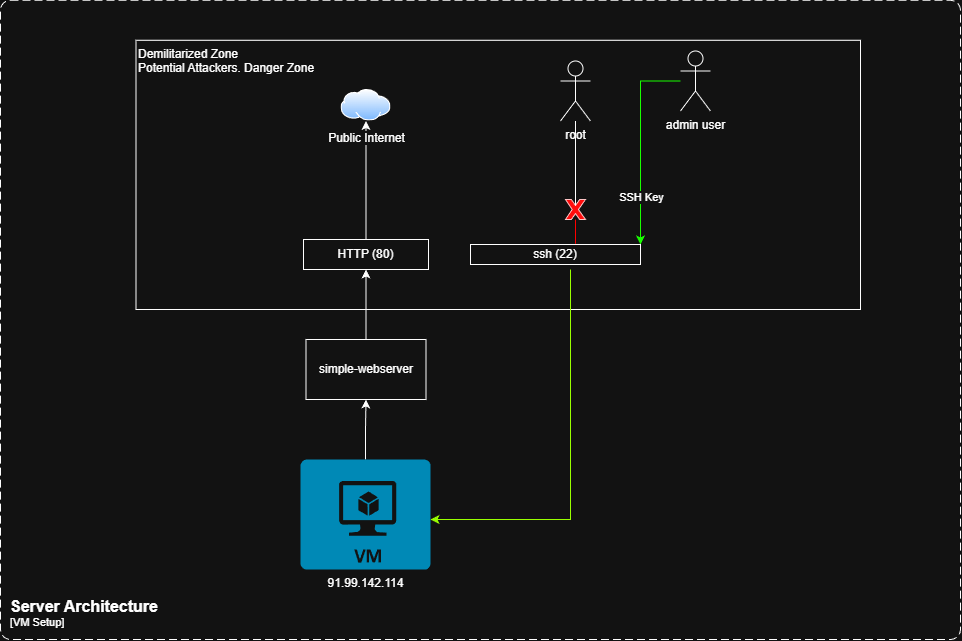

The diagram above was exported from draw.io. Its source (the exported page's mxGraphModel, read from the mxfile embedded in the PNG):
<mxGraphModel dx="1517" dy="993" grid="1" gridSize="10" guides="1" tooltips="1" connect="1" arrows="1" fold="1" page="1" pageScale="1" pageWidth="850" pageHeight="1100" math="0" shadow="0">
  <root>
    <mxCell id="0" />
    <mxCell id="1" parent="0" />
    <object placeholders="1" c4Name="Server Architecture" c4Type="SystemScopeBoundary" c4Application="VM Setup" label="&lt;font style=&quot;font-size: 16px&quot;&gt;&lt;b&gt;&lt;div style=&quot;text-align: left&quot;&gt;%c4Name%&lt;/div&gt;&lt;/b&gt;&lt;/font&gt;&lt;div style=&quot;text-align: left&quot;&gt;[%c4Application%]&lt;/div&gt;" id="FkLb3mW_Ws8Ju6TozzPG-36">
      <mxCell style="rounded=1;fontSize=11;whiteSpace=wrap;html=1;dashed=1;arcSize=20;labelBackgroundColor=none;align=left;verticalAlign=bottom;labelBorderColor=none;spacingTop=0;spacing=10;dashPattern=8 4;metaEdit=1;rotatable=0;perimeter=rectanglePerimeter;noLabel=0;labelPadding=0;allowArrows=0;connectable=0;expand=0;recursiveResize=0;editable=1;pointerEvents=0;absoluteArcSize=1;points=[[0.25,0,0],[0.5,0,0],[0.75,0,0],[1,0.25,0],[1,0.5,0],[1,0.75,0],[0.75,1,0],[0.5,1,0],[0.25,1,0],[0,0.75,0],[0,0.5,0],[0,0.25,0]];" vertex="1" parent="1">
        <mxGeometry x="60" y="30.75" width="960" height="639.25" as="geometry" />
      </mxCell>
    </object>
    <mxCell id="FkLb3mW_Ws8Ju6TozzPG-30" value="Demilitarized Zone&lt;br&gt;Potential Attackers. Danger Zone" style="rounded=0;whiteSpace=wrap;html=1;fillColor=none;verticalAlign=top;align=left;" vertex="1" parent="1">
      <mxGeometry x="195.5" y="70.75" width="724.5" height="269.25" as="geometry" />
    </mxCell>
    <mxCell id="FkLb3mW_Ws8Ju6TozzPG-25" style="edgeStyle=orthogonalEdgeStyle;rounded=0;orthogonalLoop=1;jettySize=auto;html=1;entryX=0.5;entryY=1;entryDx=0;entryDy=0;" edge="1" parent="1" source="FkLb3mW_Ws8Ju6TozzPG-1" target="FkLb3mW_Ws8Ju6TozzPG-24">
      <mxGeometry relative="1" as="geometry" />
    </mxCell>
    <mxCell id="FkLb3mW_Ws8Ju6TozzPG-1" value="91.99.142.114" style="verticalLabelPosition=bottom;html=1;verticalAlign=top;align=center;strokeColor=none;fillColor=#00BEF2;shape=mxgraph.azure.virtual_machine;" vertex="1" parent="1">
      <mxGeometry x="360" y="490" width="130" height="110" as="geometry" />
    </mxCell>
    <mxCell id="FkLb3mW_Ws8Ju6TozzPG-5" style="edgeStyle=orthogonalEdgeStyle;rounded=0;orthogonalLoop=1;jettySize=auto;html=1;entryX=1;entryY=0;entryDx=0;entryDy=0;strokeColor=light-dark(#000000,#19FF00);" edge="1" parent="1" source="FkLb3mW_Ws8Ju6TozzPG-2" target="FkLb3mW_Ws8Ju6TozzPG-4">
      <mxGeometry relative="1" as="geometry">
        <Array as="points">
          <mxPoint x="700" y="112" />
        </Array>
      </mxGeometry>
    </mxCell>
    <mxCell id="FkLb3mW_Ws8Ju6TozzPG-35" value="SSH Key" style="edgeLabel;html=1;align=center;verticalAlign=middle;resizable=0;points=[];" vertex="1" connectable="0" parent="FkLb3mW_Ws8Ju6TozzPG-5">
      <mxGeometry x="0.5338" y="1" relative="1" as="geometry">
        <mxPoint as="offset" />
      </mxGeometry>
    </mxCell>
    <mxCell id="FkLb3mW_Ws8Ju6TozzPG-2" value="admin user" style="shape=umlActor;verticalLabelPosition=bottom;verticalAlign=top;html=1;outlineConnect=0;" vertex="1" parent="1">
      <mxGeometry x="740" y="81.5" width="30" height="60" as="geometry" />
    </mxCell>
    <mxCell id="FkLb3mW_Ws8Ju6TozzPG-4" value="ssh (22)" style="rounded=0;whiteSpace=wrap;html=1;" vertex="1" parent="1">
      <mxGeometry x="530" y="275" width="170" height="20" as="geometry" />
    </mxCell>
    <mxCell id="FkLb3mW_Ws8Ju6TozzPG-7" style="edgeStyle=orthogonalEdgeStyle;rounded=0;orthogonalLoop=1;jettySize=auto;html=1;strokeColor=light-dark(#000000,#99FF00);entryX=1;entryY=0.5;entryDx=0;entryDy=0;entryPerimeter=0;" edge="1" parent="1">
      <mxGeometry relative="1" as="geometry">
        <mxPoint x="629.9999999999998" y="300" as="sourcePoint" />
        <mxPoint x="490" y="550" as="targetPoint" />
        <Array as="points">
          <mxPoint x="630" y="550" />
        </Array>
      </mxGeometry>
    </mxCell>
    <mxCell id="FkLb3mW_Ws8Ju6TozzPG-8" value="root" style="shape=umlActor;verticalLabelPosition=bottom;verticalAlign=top;html=1;outlineConnect=0;" vertex="1" parent="1">
      <mxGeometry x="620" y="91.5" width="30" height="60" as="geometry" />
    </mxCell>
    <mxCell id="FkLb3mW_Ws8Ju6TozzPG-17" value="" style="edgeStyle=orthogonalEdgeStyle;rounded=0;orthogonalLoop=1;jettySize=auto;html=1;fillColor=#a20025;strokeColor=light-dark(#6F0000,#FF0000);endArrow=none;endFill=0;entryX=0.618;entryY=-0.036;entryDx=0;entryDy=0;entryPerimeter=0;" edge="1" parent="1" source="FkLb3mW_Ws8Ju6TozzPG-14" target="FkLb3mW_Ws8Ju6TozzPG-4">
      <mxGeometry relative="1" as="geometry">
        <mxPoint x="340" y="710" as="sourcePoint" />
        <mxPoint x="340" y="620" as="targetPoint" />
        <Array as="points" />
      </mxGeometry>
    </mxCell>
    <mxCell id="FkLb3mW_Ws8Ju6TozzPG-28" value="" style="edgeStyle=orthogonalEdgeStyle;rounded=0;orthogonalLoop=1;jettySize=auto;html=1;entryX=0.5;entryY=1;entryDx=0;entryDy=0;" edge="1" parent="1" source="FkLb3mW_Ws8Ju6TozzPG-19" target="FkLb3mW_Ws8Ju6TozzPG-29">
      <mxGeometry relative="1" as="geometry">
        <mxPoint x="425.5" y="190" as="targetPoint" />
      </mxGeometry>
    </mxCell>
    <mxCell id="FkLb3mW_Ws8Ju6TozzPG-19" value="HTTP (80)" style="rounded=0;whiteSpace=wrap;html=1;" vertex="1" parent="1">
      <mxGeometry x="363" y="270" width="125" height="30" as="geometry" />
    </mxCell>
    <mxCell id="FkLb3mW_Ws8Ju6TozzPG-26" style="edgeStyle=orthogonalEdgeStyle;rounded=0;orthogonalLoop=1;jettySize=auto;html=1;entryX=0.5;entryY=1;entryDx=0;entryDy=0;" edge="1" parent="1" source="FkLb3mW_Ws8Ju6TozzPG-24" target="FkLb3mW_Ws8Ju6TozzPG-19">
      <mxGeometry relative="1" as="geometry" />
    </mxCell>
    <mxCell id="FkLb3mW_Ws8Ju6TozzPG-24" value="simple-webserver" style="rounded=0;whiteSpace=wrap;html=1;" vertex="1" parent="1">
      <mxGeometry x="365.5" y="370" width="120" height="60" as="geometry" />
    </mxCell>
    <mxCell id="FkLb3mW_Ws8Ju6TozzPG-29" value="Public Internet" style="image;aspect=fixed;perimeter=ellipsePerimeter;html=1;align=center;shadow=0;dashed=0;spacingTop=3;image=img/lib/active_directory/internet_cloud.svg;imageBackground=default;imageBorder=none;" vertex="1" parent="1">
      <mxGeometry x="400.5" y="120" width="50" height="31.5" as="geometry" />
    </mxCell>
    <mxCell id="FkLb3mW_Ws8Ju6TozzPG-14" value="" style="verticalLabelPosition=bottom;verticalAlign=top;html=1;shape=mxgraph.basic.x;fillColor=light-dark(#A20025,#FF0C0C);fontColor=#ffffff;strokeColor=#6F0000;" vertex="1" parent="1">
      <mxGeometry x="625" y="230" width="20" height="20" as="geometry" />
    </mxCell>
    <mxCell id="FkLb3mW_Ws8Ju6TozzPG-34" style="edgeStyle=orthogonalEdgeStyle;rounded=0;orthogonalLoop=1;jettySize=auto;html=1;entryX=0.5;entryY=0.29;entryDx=0;entryDy=0;entryPerimeter=0;endArrow=none;endFill=0;" edge="1" parent="1" source="FkLb3mW_Ws8Ju6TozzPG-8" target="FkLb3mW_Ws8Ju6TozzPG-14">
      <mxGeometry relative="1" as="geometry" />
    </mxCell>
  </root>
</mxGraphModel>